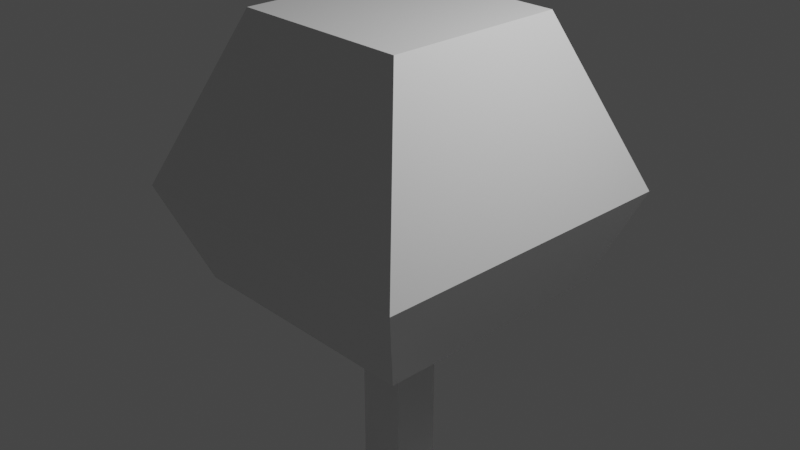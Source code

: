 # Source: outpost_0.blend  (saved by Blender 2.80.75; exported with 4.5.12 LTS)
import bpy
from mathutils import Matrix  # noqa: F401  (used for matrix-valued properties, if any)

bpy.ops.wm.read_factory_settings(use_empty=True)
scene = bpy.context.scene
scene.name = 'Scene'

# ---- collections
col_collection = bpy.data.collections.new('Collection'); scene.collection.children.link(col_collection)

# ---- materials (node trees are filled in below, after node groups)
mat_material = bpy.data.materials.new('Material')
mat_material.alpha_threshold = 0.0
mat_material.use_transparent_shadow = False
mat_material.line_color = (0.0, 0.0, 0.0, 1.0)

# ---- material node trees
mat_material.use_nodes = True; mat_material.node_tree.nodes.clear()
_N = mat_material.node_tree.nodes; _L = mat_material.node_tree.links
n0 = _N.new('ShaderNodeOutputMaterial'); n0.name = 'Material Output'; n0.location = (300, 300)
n1 = _N.new('ShaderNodeBsdfPrincipled'); n1.name = 'Principled BSDF'; n1.location = (10, 300)
n1.distribution = 'GGX'
n1.subsurface_method = 'BURLEY'
n1.inputs[2].default_value = 0.4
n1.inputs[3].default_value = 1.45
n1.inputs[27].default_value = (0.0, 0.0, 0.0, 1.0)
n1.inputs[28].default_value = 1.0
_L.new(n1.outputs[0], n0.inputs[0])
n0.is_active_output = True

# ---- world
world_world = bpy.data.worlds.new('World'); scene.world = world_world
world_world.use_nodes = True; world_world.node_tree.nodes.clear()
_N = world_world.node_tree.nodes; _L = world_world.node_tree.links
n0 = _N.new('ShaderNodeOutputWorld'); n0.name = 'World Output'; n0.location = (300, 300)
n1 = _N.new('ShaderNodeBackground'); n1.name = 'Background'; n1.location = (10, 300)
n1.inputs[0].default_value = (0.05088, 0.05088, 0.05088, 1.0)
_L.new(n1.outputs[0], n0.inputs[0])
n0.is_active_output = True
world_world.color = (0.05088, 0.05088, 0.05088)
world_world.use_sun_shadow = False
world_world.sun_shadow_jitter_overblur = 0.0

# ---- cameras
cam_camera = bpy.data.cameras.new('Camera')
cam_camera.clip_end = 100.0
cam_camera.ortho_scale = 7.314

# ---- lights
light_light = bpy.data.lights.new('Light', 'POINT')
light_light.transmission_factor = 0.0
light_light.energy = 1000.0
light_light.shadow_soft_size = 0.1
light_light.shadow_maximum_resolution = 0.006
light_light.use_absolute_resolution = True

# ---- meshes
me_cube = bpy.data.meshes.new('Cube')
me_cube.from_pydata([(1.0, 1.0, 2.172), (1.359, 1.359, -0.7109), (1.0, -1.0, 2.172), (1.359, -1.359, -0.7109), (-1.0, 1.0, 2.172), (-1.359, 1.359, -0.7109), (-1.0, -1.0, 2.172), (-1.359, -1.359, -0.7109), (1.758, 1.758, 0.3392), (-1.758, -1.758, 0.3392), (1.758, -1.758, 0.3392), (-1.758, 1.758, 0.3392), (-1.379, -1.379, 1.255), (1.379, 1.379, 1.255), (1.379, -1.379, 1.255), (-1.379, 1.379, 1.255), (0.2686, 0.2686, -0.7109), (0.2686, -0.2686, -0.7109), (-0.2686, 0.2686, -0.7109), (-0.2686, -0.2686, -0.7109), (-1.208, -0.7974, -3.92), (-0.7974, -1.208, -3.92), (-0.7974, 1.208, -3.92), (-1.208, 0.7974, -3.92), (0.7974, -1.208, -3.92), (1.208, -0.7974, -3.92), (1.208, 0.7974, -3.92), (0.7974, 1.208, -3.92), (0.1175, 0.178, -3.185), (0.178, 0.1175, -3.185), (0.09268, 0.09268, -3.208), (0.1175, -0.178, -3.185), (0.09268, -0.09268, -3.208), (0.178, -0.1175, -3.185), (-0.178, 0.1175, -3.185), (-0.1175, 0.178, -3.185), (-0.09268, 0.09268, -3.208), (-0.178, -0.1175, -3.185), (-0.09268, -0.09268, -3.208), (-0.1175, -0.178, -3.185), (-0.2289, 0.1685, -3.156), (-0.2686, 0.2686, -3.088), (-0.1685, 0.2289, -3.156), (-0.2289, -0.1685, -3.156), (-0.1685, -0.2289, -3.156), (-0.2686, -0.2686, -3.088), (0.1685, 0.2289, -3.156), (0.2686, 0.2686, -3.088), (0.2289, 0.1685, -3.156), (0.1685, -0.2289, -3.156), (0.2289, -0.1685, -3.156), (0.2686, -0.2686, -3.088), (-1.143, 1.554, -3.891), (-1.554, 1.143, -3.891), (-1.554, -1.143, -3.891), (-1.143, -1.554, -3.891), (1.554, 1.143, -3.891), (1.143, 1.554, -3.891), (1.143, -1.554, -3.891), (1.554, -1.143, -3.891), (0.9997, -1.358, -4.616), (1.358, -0.9997, -4.616), (1.358, 0.9997, -4.616), (0.9997, 1.358, -4.616), (-0.9997, 1.358, -4.616), (-1.358, 0.9997, -4.616), (-1.056, 0.6975, -4.642), (-0.6975, 1.056, -4.642), (1.056, -0.6975, -4.642), (0.6975, -1.056, -4.642), (-1.358, -0.9997, -4.616), (-0.9997, -1.358, -4.616), (-0.6975, -1.056, -4.642), (-1.056, -0.6975, -4.642), (0.6975, 1.056, -4.642), (1.056, 0.6975, -4.642)], [], [(0, 4, 6, 2), (14, 2, 6, 12), (12, 6, 4, 15), (5, 1, 16, 18), (13, 0, 2, 14), (15, 4, 0, 13), (5, 11, 8, 1), (1, 8, 10, 3), (7, 9, 11, 5), (3, 10, 9, 7), (11, 15, 13, 8), (8, 13, 14, 10), (9, 12, 15, 11), (10, 14, 12, 9), (17, 19, 45, 51), (3, 7, 19, 17), (7, 5, 18, 19), (1, 3, 17, 16), (33, 29, 48, 50), (16, 17, 51, 47), (18, 16, 47, 41), (56, 26, 75, 62), (19, 18, 41, 45), (36, 30, 32, 38), (34, 37, 43, 40), (39, 31, 49, 44), (28, 29, 30), (31, 32, 33), (34, 35, 36), (37, 38, 39), (40, 41, 42), (43, 44, 45), (46, 47, 48), (49, 50, 51), (40, 43, 45, 41), (46, 42, 41, 47), (44, 49, 51, 45), (50, 48, 47, 51), (36, 38, 37, 34), (30, 36, 35, 28), (38, 32, 31, 39), (32, 30, 29, 33), (28, 46, 57, 27), (50, 49, 58, 59), (48, 29, 26, 56), (35, 34, 23, 22), (28, 35, 42, 46), (53, 52, 64, 65), (58, 24, 69, 60), (57, 56, 62, 63), (29, 28, 27, 26), (44, 43, 54, 55), (33, 50, 59, 25), (37, 39, 21, 20), (49, 31, 24, 58), (31, 33, 25, 24), (42, 35, 22, 52), (46, 48, 56, 57), (34, 40, 53, 23), (40, 42, 52, 53), (39, 44, 55, 21), (43, 37, 20, 54), (64, 67, 66, 65), (72, 71, 70, 73), (62, 75, 74, 63), (68, 61, 60, 69), (22, 23, 66, 67), (25, 59, 61, 68), (24, 25, 68, 69), (23, 53, 65, 66), (55, 54, 70, 71), (52, 22, 67, 64), (20, 21, 72, 73), (27, 57, 63, 74), (26, 27, 74, 75), (59, 58, 60, 61), (54, 20, 73, 70), (21, 55, 71, 72)])
_uv = me_cube.uv_layers.new(name='UVMap')
_uv.uv.foreach_set('vector', [0.375, 0.0, 0.625, 0.0, 0.625, 0.25, 0.375, 0.25, 0.5625, 0.25, 0.625, 0.25, 0.625, 0.5, 0.5625, 0.5, 0.5625, 0.5, 0.625, 0.5, 0.625, 0.75, 0.5625, 0.75, 0.625, 0.5, 0.625, 0.75, 0.625, 0.75, 0.625, 0.5, 0.3125, 0.5, 0.375, 0.5, 0.375, 0.75, 0.3125, 0.75, 0.8125, 0.5, 0.875, 0.5, 0.875, 0.75, 0.8125, 0.75, 0.625, 0.5, 0.75, 0.5, 0.75, 0.75, 0.625, 0.75, 0.125, 0.5, 0.25, 0.5, 0.25, 0.75, 0.125, 0.75, 0.375, 0.5, 0.5, 0.5, 0.5, 0.75, 0.375, 0.75, 0.375, 0.25, 0.5, 0.25, 0.5, 0.5, 0.375, 0.5, 0.75, 0.5, 0.8125, 0.5, 0.8125, 0.75, 0.75, 0.75, 0.25, 0.5, 0.3125, 0.5, 0.3125, 0.75, 0.25, 0.75, 0.5, 0.5, 0.5625, 0.5, 0.5625, 0.75, 0.5, 0.75, 0.5, 0.25, 0.5625, 0.25, 0.5625, 0.5, 0.5, 0.5, 0.375, 0.25, 0.375, 0.5, 0.375, 0.5, 0.375, 0.25, 0.375, 0.25, 0.375, 0.5, 0.375, 0.5, 0.375, 0.25, 0.375, 0.5, 0.375, 0.75, 0.375, 0.75, 0.375, 0.5, 0.125, 0.5, 0.125, 0.75, 0.125, 0.75, 0.125, 0.5, 0.4933, 0.859, 0.4933, 0.891, 0.5673, 0.8292, 0.5673, 0.9208, 0.125, 0.5, 0.125, 0.75, 0.125, 0.75, 0.125, 0.5, 0.625, 0.5, 0.625, 0.75, 0.625, 0.75, 0.625, 0.5, 0.5673, 0.8292, 0.4933, 0.891, 0.4933, 0.891, 0.5673, 0.8292, 0.375, 0.5, 0.375, 0.75, 0.375, 0.75, 0.375, 0.5, 0.5431, 0.9181, 0.4569, 0.9181, 0.4569, 0.8319, 0.5431, 0.8319, 0.5067, 0.891, 0.5067, 0.859, 0.4327, 0.9208, 0.4327, 0.8292, 0.516, 0.8683, 0.484, 0.8683, 0.5458, 0.9423, 0.4542, 0.9423, 0.484, 0.8817, 0.4933, 0.891, 0.4569, 0.9181, 0.484, 0.8683, 0.4569, 0.8319, 0.4933, 0.859, 0.5067, 0.891, 0.516, 0.8817, 0.5431, 0.9181, 0.5067, 0.859, 0.5431, 0.8319, 0.516, 0.8683, 0.4327, 0.8292, 0.375, 0.75, 0.4705, 0.8455, 0.4327, 0.9208, 0.4705, 0.9045, 0.375, 1.0, 0.5458, 0.8077, 0.625, 0.75, 0.5295, 0.8455, 0.5458, 0.9423, 0.5295, 0.9045, 0.625, 1.0, 0.4327, 0.8292, 0.4327, 0.9208, 0.375, 1.0, 0.375, 0.75, 0.5458, 0.8077, 0.4542, 0.8077, 0.375, 0.75, 0.625, 0.75, 0.4542, 0.9423, 0.5458, 0.9423, 0.625, 1.0, 0.375, 1.0, 0.5673, 0.9208, 0.5673, 0.8292, 0.625, 0.75, 0.625, 1.0, 0.5431, 0.9181, 0.5431, 0.8319, 0.5067, 0.859, 0.5067, 0.891, 0.4569, 0.9181, 0.5431, 0.9181, 0.516, 0.8817, 0.484, 0.8817, 0.5431, 0.8319, 0.4569, 0.8319, 0.484, 0.8683, 0.516, 0.8683, 0.4569, 0.8319, 0.4569, 0.9181, 0.4933, 0.891, 0.4933, 0.859, 0.484, 0.8817, 0.5458, 0.8077, 0.5458, 0.8077, 0.484, 0.8817, 0.5295, 0.9045, 0.5458, 0.9423, 0.5458, 0.9423, 0.5295, 0.9045, 0.5673, 0.8292, 0.4933, 0.891, 0.4933, 0.891, 0.5673, 0.8292, 0.516, 0.8817, 0.5067, 0.891, 0.5067, 0.891, 0.516, 0.8817, 0.484, 0.8817, 0.516, 0.8817, 0.4542, 0.8077, 0.5458, 0.8077, 0.4327, 0.8292, 0.4705, 0.8455, 0.4705, 0.8455, 0.4327, 0.8292, 0.5458, 0.9423, 0.484, 0.8683, 0.484, 0.8683, 0.5458, 0.9423, 0.5458, 0.8077, 0.5295, 0.8455, 0.5295, 0.8455, 0.5458, 0.8077, 0.4933, 0.891, 0.484, 0.8817, 0.484, 0.8817, 0.4933, 0.891, 0.4705, 0.9045, 0.4327, 0.9208, 0.4327, 0.9208, 0.4705, 0.9045, 0.4933, 0.859, 0.5673, 0.9208, 0.5673, 0.9208, 0.4933, 0.859, 0.5067, 0.859, 0.516, 0.8683, 0.516, 0.8683, 0.5067, 0.859, 0.5458, 0.9423, 0.484, 0.8683, 0.484, 0.8683, 0.5458, 0.9423, 0.484, 0.8683, 0.4933, 0.859, 0.4933, 0.859, 0.484, 0.8683, 0.4542, 0.8077, 0.516, 0.8817, 0.516, 0.8817, 0.4542, 0.8077, 0.5458, 0.8077, 0.5295, 0.8455, 0.5295, 0.8455, 0.5458, 0.8077, 0.5067, 0.891, 0.4327, 0.8292, 0.4327, 0.8292, 0.5067, 0.891, 0.4327, 0.8292, 0.4705, 0.8455, 0.4705, 0.8455, 0.4327, 0.8292, 0.516, 0.8683, 0.4542, 0.9423, 0.4542, 0.9423, 0.516, 0.8683, 0.4327, 0.9208, 0.5067, 0.859, 0.5067, 0.859, 0.4327, 0.9208, 0.4542, 0.8077, 0.516, 0.8817, 0.5067, 0.891, 0.4327, 0.8292, 0.516, 0.8683, 0.4542, 0.9423, 0.4327, 0.9208, 0.5067, 0.859, 0.5673, 0.8292, 0.4933, 0.891, 0.484, 0.8817, 0.5458, 0.8077, 0.4933, 0.859, 0.5673, 0.9208, 0.5458, 0.9423, 0.484, 0.8683, 0.516, 0.8817, 0.5067, 0.891, 0.5067, 0.891, 0.516, 0.8817, 0.4933, 0.859, 0.5673, 0.9208, 0.5673, 0.9208, 0.4933, 0.859, 0.484, 0.8683, 0.4933, 0.859, 0.4933, 0.859, 0.484, 0.8683, 0.5067, 0.891, 0.4327, 0.8292, 0.4327, 0.8292, 0.5067, 0.891, 0.4705, 0.9045, 0.4327, 0.9208, 0.4327, 0.9208, 0.4705, 0.9045, 0.4542, 0.8077, 0.516, 0.8817, 0.516, 0.8817, 0.4542, 0.8077, 0.5067, 0.859, 0.516, 0.8683, 0.516, 0.8683, 0.5067, 0.859, 0.484, 0.8817, 0.5458, 0.8077, 0.5458, 0.8077, 0.484, 0.8817, 0.4933, 0.891, 0.484, 0.8817, 0.484, 0.8817, 0.4933, 0.891, 0.5295, 0.9045, 0.5458, 0.9423, 0.5458, 0.9423, 0.5295, 0.9045, 0.4327, 0.9208, 0.5067, 0.859, 0.5067, 0.859, 0.4327, 0.9208, 0.516, 0.8683, 0.4542, 0.9423, 0.4542, 0.9423, 0.516, 0.8683])
me_cube.materials.append(mat_material)
me_cube.use_remesh_preserve_volume = False
me_cube.use_remesh_preserve_attributes = False
me_cube.use_mirror_vertex_groups = False
me_cube.update()

# ---- objects
ob_cube = bpy.data.objects.new('Cube', me_cube)
ob_light = bpy.data.objects.new('Light', light_light)
ob_camera = bpy.data.objects.new('Camera', cam_camera)

# ---- transforms, parenting, visibility, modifiers, constraints
ob_cube.location = (0.0, 0.0, 0.0)
ob_cube.lock_rotations_4d = False
ob_cube.empty_display_type = 'ARROWS'
ob_cube.lineart.crease_threshold = 0.0
ob_light.location = (4.076, 1.005, 5.904)
ob_light.rotation_euler = (0.6503, 0.05522, 1.866)
ob_light.lock_rotations_4d = False
ob_light.empty_display_type = 'ARROWS'
ob_light.color = (0.0, 0.0, 0.0, 0.0)
ob_light.lineart.crease_threshold = 0.0
ob_camera.location = (7.359, -6.926, 4.958)
ob_camera.rotation_euler = (1.109, 0.0, 0.8149)
ob_camera.lock_rotations_4d = False
ob_camera.empty_display_type = 'ARROWS'
ob_camera.color = (0.0, 0.0, 0.0, 0.0)
ob_camera.display_type = 'WIRE'
ob_camera.lineart.crease_threshold = 0.0

# ---- collection membership
col_collection.objects.link(ob_cube)
col_collection.objects.link(ob_light)
col_collection.objects.link(ob_camera)

# ---- scene / render settings (as saved in the file)
scene.camera = ob_camera
scene.frame_start = 1; scene.frame_end = 250; scene.frame_set(1)
scene.render.engine = 'BLENDER_EEVEE_NEXT'
scene.cycles.use_denoising = False
scene.cycles.samples = 128
scene.cycles.sampling_pattern = 'TABULATED_SOBOL'
scene.cycles.use_adaptive_sampling = False
scene.cycles.use_light_tree = False
scene.view_settings.view_transform = 'Filmic'
bpy.context.view_layer.update()
